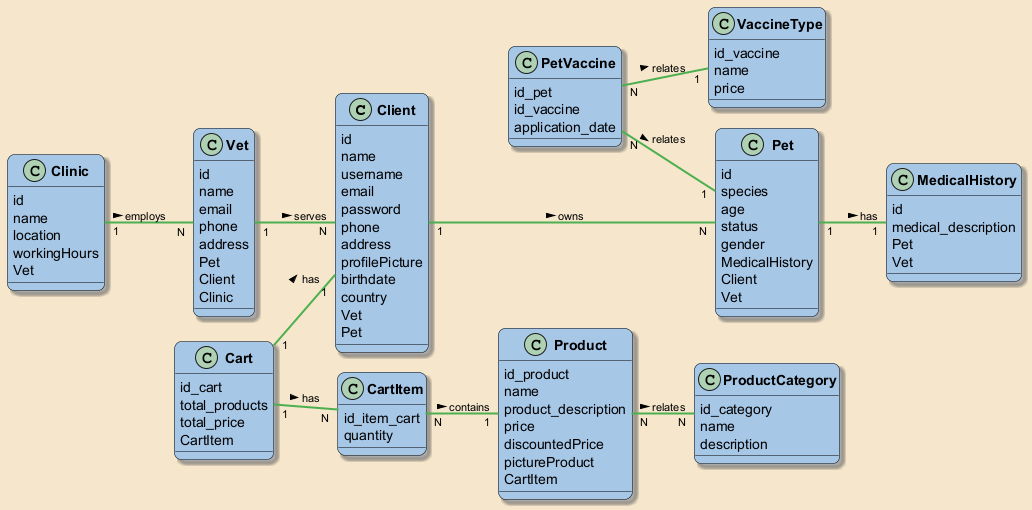

The diagram above was rendered by PlantUML. Its source (embedded in the PNG):
@startuml
'Direccion of the diagram'
left to right direction
'Used style'
skinparam backgroundColor #F5E6CC
'Classes'
skinparam classBackgroundColor #A7C7E7
skinparam classBorderColor #000000
skinparam shadowing true
skinparam roundcorner 15
'Titles'
skinparam classFontColor #000000
skinparam classFontStyle bold
'Relationships'
skinparam classArrowColor #4CAF50
skinparam classArrowThickness 2
skinparam classArrowFontColor black
skinparam classArrowFontSize 11
skinparam nodesep 20
skinparam ranksep 5




' Entities'
class Client{
    id
    name
    username
    email
    password
    phone
    address
    profilePicture
    birthdate
    country
    Vet
    Pet

}

class Pet {
    id
    species
    age
    status
    gender
    MedicalHistory
    Client
    Vet
}

class MedicalHistory{
    id
    medical_description
    Pet
    Vet
}

class Vet {
    id
    name
    email
    phone
    address
    Pet
    Client
    Clinic
}

class VaccineType{
    id_vaccine
    name
    price
}

class PetVaccine{
    id_pet
    id_vaccine
    application_date
}

class Clinic {
    id
    name
    location
    workingHours
    Vet
}

class Cart{
    id_cart
    total_products
    total_price
    CartItem
}

class CartItem{
    id_item_cart
    quantity
}

class Product{
    id_product
    name
    product_description
    price
    discountedPrice
    pictureProduct
    CartItem
}

class ProductCategory{
    id_category
    name
    description
}


'Relationships'
Client "1" --- "N" Pet : owns >
Pet "1" -- "1" MedicalHistory : has >
Vet "1" -- "N" Client : serves >
Clinic "1" -- "N" Vet : employs >
Cart "1" -- "N" CartItem : has >
CartItem "N" -- "1" Product : contains >
PetVaccine "N" -- "1" Pet : relates >
PetVaccine "N" -- "1" VaccineType : relates >
Cart "1" -- "1" Client : has >
Product "N" -- "N" ProductCategory : relates >





@enduml